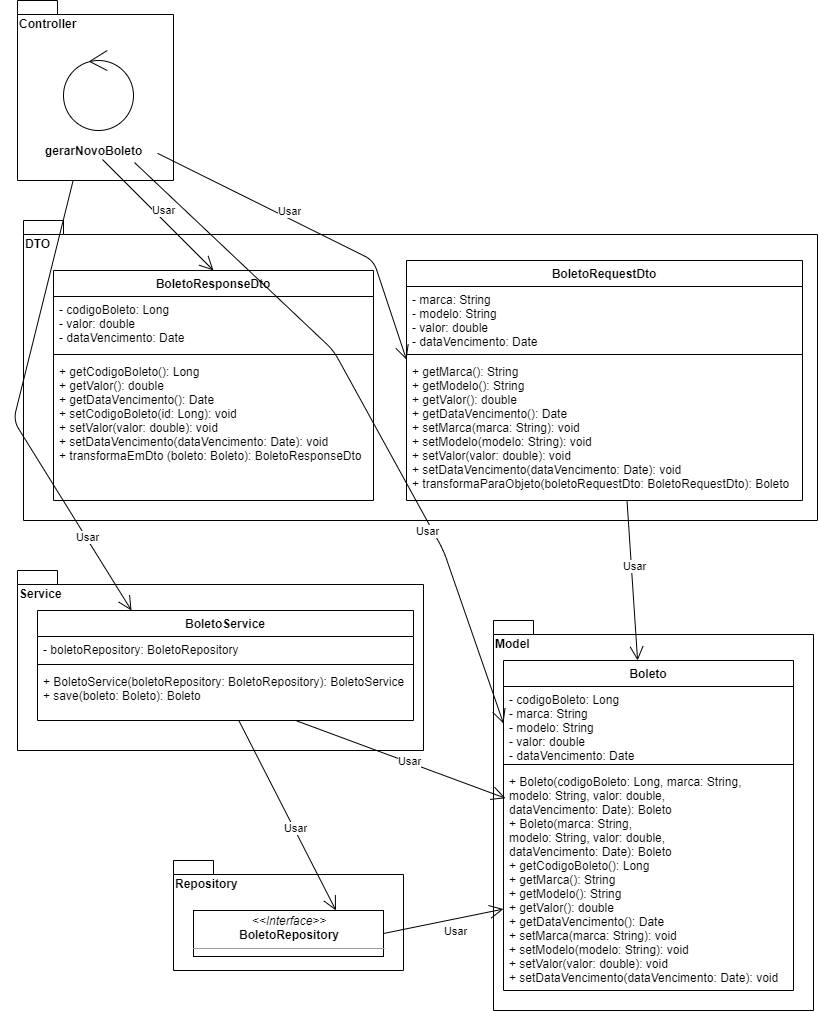

The diagram above was exported from draw.io. Its source (the exported page's mxGraphModel, read from the mxfile embedded in the PNG):
<mxGraphModel dx="2500" dy="839" grid="1" gridSize="10" guides="1" tooltips="1" connect="1" arrows="1" fold="1" page="1" pageScale="1" pageWidth="827" pageHeight="1169" math="0" shadow="0">
  <root>
    <mxCell id="WIyWlLk6GJQsqaUBKTNV-0" />
    <mxCell id="WIyWlLk6GJQsqaUBKTNV-1" parent="WIyWlLk6GJQsqaUBKTNV-0" />
    <mxCell id="YfzTinqSufDpMAPZ_sO4-0" value="Model" style="shape=folder;fontStyle=1;spacingTop=10;tabWidth=40;tabHeight=14;tabPosition=left;html=1;align=left;verticalAlign=top;" parent="WIyWlLk6GJQsqaUBKTNV-1" vertex="1">
      <mxGeometry x="490" y="670" width="320" height="390" as="geometry" />
    </mxCell>
    <mxCell id="YfzTinqSufDpMAPZ_sO4-1" value="DTO&lt;br&gt;" style="shape=folder;fontStyle=1;spacingTop=10;tabWidth=40;tabHeight=14;tabPosition=left;html=1;align=left;verticalAlign=top;" parent="WIyWlLk6GJQsqaUBKTNV-1" vertex="1">
      <mxGeometry x="20" y="270" width="794" height="300" as="geometry" />
    </mxCell>
    <mxCell id="YfzTinqSufDpMAPZ_sO4-2" value="Repository" style="shape=folder;fontStyle=1;spacingTop=10;tabWidth=40;tabHeight=14;tabPosition=left;html=1;align=left;verticalAlign=top;" parent="WIyWlLk6GJQsqaUBKTNV-1" vertex="1">
      <mxGeometry x="170" y="910" width="230" height="110" as="geometry" />
    </mxCell>
    <mxCell id="YfzTinqSufDpMAPZ_sO4-3" value="&lt;p style=&quot;margin: 0px ; margin-top: 4px ; text-align: center&quot;&gt;&lt;i&gt;&amp;lt;&amp;lt;Interface&amp;gt;&amp;gt;&lt;/i&gt;&lt;br&gt;&lt;b&gt;BoletoRepository&lt;/b&gt;&lt;/p&gt;&lt;hr size=&quot;1&quot;&gt;&lt;p style=&quot;margin: 0px ; margin-left: 4px&quot;&gt;&lt;br&gt;&lt;/p&gt;" style="verticalAlign=top;align=left;overflow=fill;fontSize=12;fontFamily=Helvetica;html=1;" parent="WIyWlLk6GJQsqaUBKTNV-1" vertex="1">
      <mxGeometry x="190" y="960" width="190" height="46" as="geometry" />
    </mxCell>
    <mxCell id="YfzTinqSufDpMAPZ_sO4-4" value="Service" style="shape=folder;fontStyle=1;spacingTop=10;tabWidth=40;tabHeight=14;tabPosition=left;html=1;align=left;verticalAlign=top;" parent="WIyWlLk6GJQsqaUBKTNV-1" vertex="1">
      <mxGeometry x="14" y="620" width="406" height="180" as="geometry" />
    </mxCell>
    <mxCell id="YfzTinqSufDpMAPZ_sO4-5" value="Controller" style="shape=folder;fontStyle=1;spacingTop=10;tabWidth=40;tabHeight=14;tabPosition=left;html=1;align=left;verticalAlign=top;" parent="WIyWlLk6GJQsqaUBKTNV-1" vertex="1">
      <mxGeometry x="14" y="50" width="156" height="180" as="geometry" />
    </mxCell>
    <mxCell id="YfzTinqSufDpMAPZ_sO4-8" value="" style="endArrow=open;endFill=1;endSize=12;html=1;entryX=0.75;entryY=0;entryDx=0;entryDy=0;" parent="WIyWlLk6GJQsqaUBKTNV-1" source="YfzTinqSufDpMAPZ_sO4-23" target="YfzTinqSufDpMAPZ_sO4-3" edge="1">
      <mxGeometry width="160" relative="1" as="geometry">
        <mxPoint x="594" y="320" as="sourcePoint" />
        <mxPoint x="754" y="320" as="targetPoint" />
      </mxGeometry>
    </mxCell>
    <mxCell id="YfzTinqSufDpMAPZ_sO4-9" value="Usar" style="edgeLabel;html=1;align=center;verticalAlign=middle;resizable=0;points=[];" parent="YfzTinqSufDpMAPZ_sO4-8" vertex="1" connectable="0">
      <mxGeometry x="0.1395" y="1" relative="1" as="geometry">
        <mxPoint as="offset" />
      </mxGeometry>
    </mxCell>
    <mxCell id="YfzTinqSufDpMAPZ_sO4-10" value="" style="endArrow=open;endFill=1;endSize=12;html=1;exitX=1;exitY=0.5;exitDx=0;exitDy=0;" parent="WIyWlLk6GJQsqaUBKTNV-1" source="YfzTinqSufDpMAPZ_sO4-3" target="YfzTinqSufDpMAPZ_sO4-19" edge="1">
      <mxGeometry width="160" relative="1" as="geometry">
        <mxPoint x="174" y="390" as="sourcePoint" />
        <mxPoint x="334" y="390" as="targetPoint" />
      </mxGeometry>
    </mxCell>
    <mxCell id="YfzTinqSufDpMAPZ_sO4-11" value="Usar" style="edgeLabel;html=1;align=center;verticalAlign=middle;resizable=0;points=[];" parent="YfzTinqSufDpMAPZ_sO4-10" vertex="1" connectable="0">
      <mxGeometry x="0.186" y="-1" relative="1" as="geometry">
        <mxPoint y="11.04" as="offset" />
      </mxGeometry>
    </mxCell>
    <mxCell id="YfzTinqSufDpMAPZ_sO4-12" value="" style="endArrow=open;endFill=1;endSize=12;html=1;entryX=0.007;entryY=0.134;entryDx=0;entryDy=0;entryPerimeter=0;" parent="WIyWlLk6GJQsqaUBKTNV-1" source="YfzTinqSufDpMAPZ_sO4-23" target="YfzTinqSufDpMAPZ_sO4-19" edge="1">
      <mxGeometry width="160" relative="1" as="geometry">
        <mxPoint x="344" y="850" as="sourcePoint" />
        <mxPoint x="504" y="850" as="targetPoint" />
      </mxGeometry>
    </mxCell>
    <mxCell id="YfzTinqSufDpMAPZ_sO4-13" value="Usar" style="edgeLabel;html=1;align=center;verticalAlign=middle;resizable=0;points=[];" parent="YfzTinqSufDpMAPZ_sO4-12" vertex="1" connectable="0">
      <mxGeometry x="0.0717" y="1" relative="1" as="geometry">
        <mxPoint as="offset" />
      </mxGeometry>
    </mxCell>
    <mxCell id="YfzTinqSufDpMAPZ_sO4-20" value="BoletoService" style="swimlane;fontStyle=1;align=center;verticalAlign=top;childLayout=stackLayout;horizontal=1;startSize=26;horizontalStack=0;resizeParent=1;resizeParentMax=0;resizeLast=0;collapsible=1;marginBottom=0;" parent="WIyWlLk6GJQsqaUBKTNV-1" vertex="1">
      <mxGeometry x="34" y="660" width="376" height="110" as="geometry" />
    </mxCell>
    <mxCell id="YfzTinqSufDpMAPZ_sO4-21" value="- boletoRepository: BoletoRepository" style="text;strokeColor=none;fillColor=none;align=left;verticalAlign=top;spacingLeft=4;spacingRight=4;overflow=hidden;rotatable=0;points=[[0,0.5],[1,0.5]];portConstraint=eastwest;" parent="YfzTinqSufDpMAPZ_sO4-20" vertex="1">
      <mxGeometry y="26" width="376" height="24" as="geometry" />
    </mxCell>
    <mxCell id="YfzTinqSufDpMAPZ_sO4-22" value="" style="line;strokeWidth=1;fillColor=none;align=left;verticalAlign=middle;spacingTop=-1;spacingLeft=3;spacingRight=3;rotatable=0;labelPosition=right;points=[];portConstraint=eastwest;" parent="YfzTinqSufDpMAPZ_sO4-20" vertex="1">
      <mxGeometry y="50" width="376" height="8" as="geometry" />
    </mxCell>
    <mxCell id="YfzTinqSufDpMAPZ_sO4-23" value="+ BoletoService(boletoRepository: BoletoRepository): BoletoService&#10;+ save(boleto: Boleto): Boleto &#10;" style="text;strokeColor=none;fillColor=none;align=left;verticalAlign=top;spacingLeft=4;spacingRight=4;overflow=hidden;rotatable=0;points=[[0,0.5],[1,0.5]];portConstraint=eastwest;" parent="YfzTinqSufDpMAPZ_sO4-20" vertex="1">
      <mxGeometry y="58" width="376" height="52" as="geometry" />
    </mxCell>
    <mxCell id="YfzTinqSufDpMAPZ_sO4-28" value="gerarNovoBoleto" style="text;html=1;align=left;verticalAlign=middle;resizable=0;points=[];autosize=1;fontStyle=1" parent="WIyWlLk6GJQsqaUBKTNV-1" vertex="1">
      <mxGeometry x="40" y="190" width="110" height="20" as="geometry" />
    </mxCell>
    <mxCell id="YfzTinqSufDpMAPZ_sO4-29" value="" style="ellipse;shape=umlControl;whiteSpace=wrap;html=1;align=left;" parent="WIyWlLk6GJQsqaUBKTNV-1" vertex="1">
      <mxGeometry x="60" y="100" width="70" height="80" as="geometry" />
    </mxCell>
    <mxCell id="YfzTinqSufDpMAPZ_sO4-32" value="" style="endArrow=open;endFill=1;endSize=12;html=1;exitX=0.557;exitY=1.006;exitDx=0;exitDy=0;exitPerimeter=0;" parent="WIyWlLk6GJQsqaUBKTNV-1" source="YfzTinqSufDpMAPZ_sO4-27" target="YfzTinqSufDpMAPZ_sO4-16" edge="1">
      <mxGeometry width="160" relative="1" as="geometry">
        <mxPoint x="560" y="640" as="sourcePoint" />
        <mxPoint x="720" y="640" as="targetPoint" />
      </mxGeometry>
    </mxCell>
    <mxCell id="YfzTinqSufDpMAPZ_sO4-33" value="Usar" style="edgeLabel;html=1;align=center;verticalAlign=middle;resizable=0;points=[];" parent="YfzTinqSufDpMAPZ_sO4-32" vertex="1" connectable="0">
      <mxGeometry x="-0.1843" y="3" relative="1" as="geometry">
        <mxPoint as="offset" />
      </mxGeometry>
    </mxCell>
    <mxCell id="YfzTinqSufDpMAPZ_sO4-34" value="" style="endArrow=open;endFill=1;endSize=12;html=1;exitX=1.037;exitY=0.641;exitDx=0;exitDy=0;exitPerimeter=0;entryX=0;entryY=0.008;entryDx=0;entryDy=0;entryPerimeter=0;" parent="WIyWlLk6GJQsqaUBKTNV-1" source="YfzTinqSufDpMAPZ_sO4-28" target="YfzTinqSufDpMAPZ_sO4-27" edge="1">
      <mxGeometry width="160" relative="1" as="geometry">
        <mxPoint x="180" y="280" as="sourcePoint" />
        <mxPoint x="340" y="280" as="targetPoint" />
        <Array as="points">
          <mxPoint x="370" y="310" />
        </Array>
      </mxGeometry>
    </mxCell>
    <mxCell id="YfzTinqSufDpMAPZ_sO4-35" value="Usar" style="edgeLabel;html=1;align=center;verticalAlign=middle;resizable=0;points=[];" parent="YfzTinqSufDpMAPZ_sO4-34" vertex="1" connectable="0">
      <mxGeometry x="0.1093" y="-2" relative="1" as="geometry">
        <mxPoint x="-39.95" y="-29.87" as="offset" />
      </mxGeometry>
    </mxCell>
    <mxCell id="YfzTinqSufDpMAPZ_sO4-24" value="BoletoRequestDto" style="swimlane;fontStyle=1;align=center;verticalAlign=top;childLayout=stackLayout;horizontal=1;startSize=26;horizontalStack=0;resizeParent=1;resizeParentMax=0;resizeLast=0;collapsible=1;marginBottom=0;" parent="WIyWlLk6GJQsqaUBKTNV-1" vertex="1">
      <mxGeometry x="403" y="310" width="396" height="240" as="geometry" />
    </mxCell>
    <mxCell id="YfzTinqSufDpMAPZ_sO4-25" value="- marca: String&#10;- modelo: String&#10;- valor: double&#10;- dataVencimento: Date&#10;" style="text;strokeColor=none;fillColor=none;align=left;verticalAlign=top;spacingLeft=4;spacingRight=4;overflow=hidden;rotatable=0;points=[[0,0.5],[1,0.5]];portConstraint=eastwest;" parent="YfzTinqSufDpMAPZ_sO4-24" vertex="1">
      <mxGeometry y="26" width="396" height="64" as="geometry" />
    </mxCell>
    <mxCell id="YfzTinqSufDpMAPZ_sO4-26" value="" style="line;strokeWidth=1;fillColor=none;align=left;verticalAlign=middle;spacingTop=-1;spacingLeft=3;spacingRight=3;rotatable=0;labelPosition=right;points=[];portConstraint=eastwest;" parent="YfzTinqSufDpMAPZ_sO4-24" vertex="1">
      <mxGeometry y="90" width="396" height="8" as="geometry" />
    </mxCell>
    <mxCell id="YfzTinqSufDpMAPZ_sO4-27" value="+ getMarca(): String&#10;+ getModelo(): String&#10;+ getValor(): double&#10;+ getDataVencimento(): Date&#10;+ setMarca(marca: String): void&#10;+ setModelo(modelo: String): void&#10;+ setValor(valor: double): void&#10;+ setDataVencimento(dataVencimento: Date): void&#10;+ transformaParaObjeto(boletoRequestDto: BoletoRequestDto): Boleto" style="text;strokeColor=none;fillColor=none;align=left;verticalAlign=top;spacingLeft=4;spacingRight=4;overflow=hidden;rotatable=0;points=[[0,0.5],[1,0.5]];portConstraint=eastwest;" parent="YfzTinqSufDpMAPZ_sO4-24" vertex="1">
      <mxGeometry y="98" width="396" height="142" as="geometry" />
    </mxCell>
    <mxCell id="YfzTinqSufDpMAPZ_sO4-42" value="" style="endArrow=open;endFill=1;endSize=12;html=1;exitX=0.536;exitY=0.95;exitDx=0;exitDy=0;exitPerimeter=0;entryX=0.5;entryY=0;entryDx=0;entryDy=0;" parent="WIyWlLk6GJQsqaUBKTNV-1" source="YfzTinqSufDpMAPZ_sO4-28" target="YfzTinqSufDpMAPZ_sO4-37" edge="1">
      <mxGeometry width="160" relative="1" as="geometry">
        <mxPoint x="260" y="170" as="sourcePoint" />
        <mxPoint x="420" y="170" as="targetPoint" />
      </mxGeometry>
    </mxCell>
    <mxCell id="YfzTinqSufDpMAPZ_sO4-43" value="Usar" style="edgeLabel;html=1;align=center;verticalAlign=middle;resizable=0;points=[];" parent="YfzTinqSufDpMAPZ_sO4-42" vertex="1" connectable="0">
      <mxGeometry x="0.234" y="-1" relative="1" as="geometry">
        <mxPoint x="-6.74" y="-18.01" as="offset" />
      </mxGeometry>
    </mxCell>
    <mxCell id="YfzTinqSufDpMAPZ_sO4-46" value="" style="endArrow=open;endFill=1;endSize=12;html=1;entryX=0.25;entryY=0;entryDx=0;entryDy=0;" parent="WIyWlLk6GJQsqaUBKTNV-1" source="YfzTinqSufDpMAPZ_sO4-5" target="YfzTinqSufDpMAPZ_sO4-20" edge="1">
      <mxGeometry width="160" relative="1" as="geometry">
        <mxPoint x="50" y="580" as="sourcePoint" />
        <mxPoint x="210" y="580" as="targetPoint" />
        <Array as="points">
          <mxPoint x="10" y="470" />
        </Array>
      </mxGeometry>
    </mxCell>
    <mxCell id="YfzTinqSufDpMAPZ_sO4-47" value="Usar" style="edgeLabel;html=1;align=center;verticalAlign=middle;resizable=0;points=[];" parent="YfzTinqSufDpMAPZ_sO4-46" vertex="1" connectable="0">
      <mxGeometry x="0.632" y="1" relative="1" as="geometry">
        <mxPoint as="offset" />
      </mxGeometry>
    </mxCell>
    <mxCell id="YfzTinqSufDpMAPZ_sO4-37" value="BoletoResponseDto" style="swimlane;fontStyle=1;align=center;verticalAlign=top;childLayout=stackLayout;horizontal=1;startSize=26;horizontalStack=0;resizeParent=1;resizeParentMax=0;resizeLast=0;collapsible=1;marginBottom=0;" parent="WIyWlLk6GJQsqaUBKTNV-1" vertex="1">
      <mxGeometry x="50" y="320" width="320" height="230" as="geometry" />
    </mxCell>
    <mxCell id="YfzTinqSufDpMAPZ_sO4-38" value="- codigoBoleto: Long&#10;- valor: double&#10;- dataVencimento: Date&#10;" style="text;strokeColor=none;fillColor=none;align=left;verticalAlign=top;spacingLeft=4;spacingRight=4;overflow=hidden;rotatable=0;points=[[0,0.5],[1,0.5]];portConstraint=eastwest;" parent="YfzTinqSufDpMAPZ_sO4-37" vertex="1">
      <mxGeometry y="26" width="320" height="54" as="geometry" />
    </mxCell>
    <mxCell id="YfzTinqSufDpMAPZ_sO4-39" value="" style="line;strokeWidth=1;fillColor=none;align=left;verticalAlign=middle;spacingTop=-1;spacingLeft=3;spacingRight=3;rotatable=0;labelPosition=right;points=[];portConstraint=eastwest;" parent="YfzTinqSufDpMAPZ_sO4-37" vertex="1">
      <mxGeometry y="80" width="320" height="8" as="geometry" />
    </mxCell>
    <mxCell id="YfzTinqSufDpMAPZ_sO4-40" value="+ getCodigoBoleto(): Long&#10;+ getValor(): double&#10;+ getDataVencimento(): Date&#10;+ setCodigoBoleto(id: Long): void&#10;+ setValor(valor: double): void&#10;+ setDataVencimento(dataVencimento: Date): void&#10;+ transformaEmDto (boleto: Boleto): BoletoResponseDto" style="text;strokeColor=none;fillColor=none;align=left;verticalAlign=top;spacingLeft=4;spacingRight=4;overflow=hidden;rotatable=0;points=[[0,0.5],[1,0.5]];portConstraint=eastwest;" parent="YfzTinqSufDpMAPZ_sO4-37" vertex="1">
      <mxGeometry y="88" width="320" height="142" as="geometry" />
    </mxCell>
    <mxCell id="YfzTinqSufDpMAPZ_sO4-16" value="Boleto&#10;" style="swimlane;fontStyle=1;align=center;verticalAlign=top;childLayout=stackLayout;horizontal=1;startSize=26;horizontalStack=0;resizeParent=1;resizeParentMax=0;resizeLast=0;collapsible=1;marginBottom=0;" parent="WIyWlLk6GJQsqaUBKTNV-1" vertex="1">
      <mxGeometry x="500" y="710" width="290" height="330" as="geometry" />
    </mxCell>
    <mxCell id="YfzTinqSufDpMAPZ_sO4-17" value="- codigoBoleto: Long&#10;- marca: String&#10;- modelo: String&#10;- valor: double&#10;- dataVencimento: Date&#10;" style="text;strokeColor=none;fillColor=none;align=left;verticalAlign=top;spacingLeft=4;spacingRight=4;overflow=hidden;rotatable=0;points=[[0,0.5],[1,0.5]];portConstraint=eastwest;" parent="YfzTinqSufDpMAPZ_sO4-16" vertex="1">
      <mxGeometry y="26" width="290" height="74" as="geometry" />
    </mxCell>
    <mxCell id="YfzTinqSufDpMAPZ_sO4-18" value="" style="line;strokeWidth=1;fillColor=none;align=left;verticalAlign=middle;spacingTop=-1;spacingLeft=3;spacingRight=3;rotatable=0;labelPosition=right;points=[];portConstraint=eastwest;" parent="YfzTinqSufDpMAPZ_sO4-16" vertex="1">
      <mxGeometry y="100" width="290" height="8" as="geometry" />
    </mxCell>
    <mxCell id="YfzTinqSufDpMAPZ_sO4-19" value="+ Boleto(codigoBoleto: Long, marca: String, &#10;modelo: String, valor: double, &#10;dataVencimento: Date): Boleto&#10;+ Boleto(marca: String, &#10;modelo: String, valor: double, &#10;dataVencimento: Date): Boleto&#10;+ getCodigoBoleto(): Long&#10;+ getMarca(): String&#10;+ getModelo(): String&#10;+ getValor(): double&#10;+ getDataVencimento(): Date&#10;+ setMarca(marca: String): void&#10;+ setModelo(modelo: String): void&#10;+ setValor(valor: double): void&#10;+ setDataVencimento(dataVencimento: Date): void&#10;" style="text;strokeColor=none;fillColor=none;align=left;verticalAlign=top;spacingLeft=4;spacingRight=4;overflow=hidden;rotatable=0;points=[[0,0.5],[1,0.5]];portConstraint=eastwest;" parent="YfzTinqSufDpMAPZ_sO4-16" vertex="1">
      <mxGeometry y="108" width="290" height="222" as="geometry" />
    </mxCell>
    <mxCell id="YfzTinqSufDpMAPZ_sO4-44" value="" style="endArrow=open;endFill=1;endSize=12;html=1;exitX=0.827;exitY=1.1;exitDx=0;exitDy=0;exitPerimeter=0;entryX=0;entryY=0.5;entryDx=0;entryDy=0;" parent="WIyWlLk6GJQsqaUBKTNV-1" source="YfzTinqSufDpMAPZ_sO4-28" target="YfzTinqSufDpMAPZ_sO4-17" edge="1">
      <mxGeometry width="160" relative="1" as="geometry">
        <mxPoint x="250" y="190" as="sourcePoint" />
        <mxPoint x="410" y="190" as="targetPoint" />
        <Array as="points">
          <mxPoint x="330" y="400" />
          <mxPoint x="440" y="600" />
        </Array>
      </mxGeometry>
    </mxCell>
    <mxCell id="YfzTinqSufDpMAPZ_sO4-45" value="Usar" style="edgeLabel;html=1;align=center;verticalAlign=middle;resizable=0;points=[];" parent="YfzTinqSufDpMAPZ_sO4-44" vertex="1" connectable="0">
      <mxGeometry x="0.364" relative="1" as="geometry">
        <mxPoint y="11.06" as="offset" />
      </mxGeometry>
    </mxCell>
  </root>
</mxGraphModel>